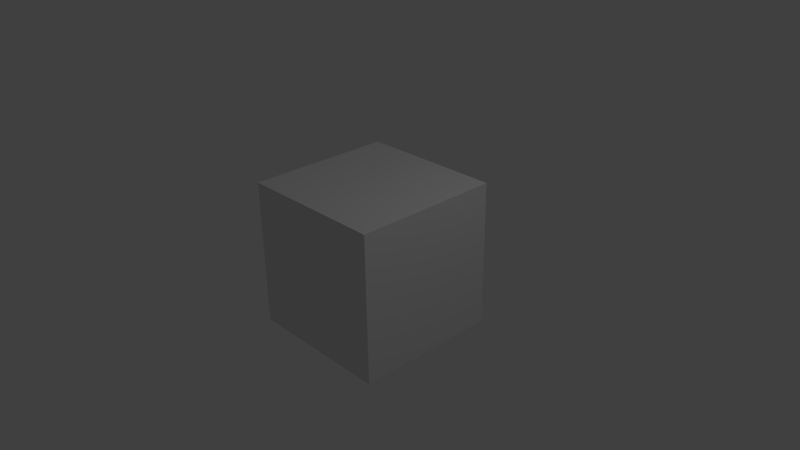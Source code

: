 # Source: uv_unwrap.blend  (saved by Blender 2.70.0; exported with 4.5.12 LTS)
import bpy
from mathutils import Matrix  # noqa: F401  (used for matrix-valued properties, if any)

bpy.ops.wm.read_factory_settings(use_empty=True)
scene = bpy.context.scene
scene.name = 'Scene'

# ---- collections
col_collection_1 = bpy.data.collections.new('Collection 1'); scene.collection.children.link(col_collection_1)

# ---- materials (node trees are filled in below, after node groups)
mat_material = bpy.data.materials.new('Material')
mat_material.alpha_threshold = 0.0
mat_material.use_transparent_shadow = False
mat_material.roughness = 0.5
mat_material.line_color = (0.0, 0.0, 0.0, 1.0)

# ---- material node trees

# ---- world
world_world = bpy.data.worlds.new('World'); scene.world = world_world
world_world.color = (0.05088, 0.05088, 0.05088)
world_world.use_sun_shadow = False
world_world.sun_shadow_jitter_overblur = 0.0
world_world.cycles.sampling_method = 'MANUAL'
world_world.cycles.sample_map_resolution = 256

# ---- cameras
cam_camera = bpy.data.cameras.new('Camera')
cam_camera.clip_end = 100.0
cam_camera.lens = 35.0
cam_camera.sensor_width = 32.0
cam_camera.sensor_height = 18.0
cam_camera.ortho_scale = 7.314
cam_camera.dof.focus_distance = 0.0
cam_camera.dof.aperture_fstop = 128.0

# ---- lights
light_lamp = bpy.data.lights.new('Lamp', 'POINT')
light_lamp.transmission_factor = 0.0
light_lamp.cutoff_distance = 30.0
light_lamp.energy = 100.0
light_lamp.shadow_buffer_clip_start = 1.001
light_lamp.shadow_soft_size = 0.1
light_lamp.shadow_maximum_resolution = 0.006
light_lamp.use_absolute_resolution = True
light_lamp.cycles.use_multiple_importance_sampling = False

# ---- meshes
me_cube = bpy.data.meshes.new('Cube')
me_cube.from_pydata([(1.0, 1.0, -1.0), (1.0, -1.0, -1.0), (-1.0, -1.0, -1.0), (-1.0, 1.0, -1.0), (1.0, 1.0, 1.0), (1.0, -1.0, 1.0), (-1.0, -1.0, 1.0), (-1.0, 1.0, 1.0)], [], [(0, 1, 2, 3), (4, 7, 6, 5), (0, 4, 5, 1), (1, 5, 6, 2), (2, 6, 7, 3), (4, 0, 3, 7)])
_uv = me_cube.uv_layers.new(name='UVMap')
_uv.uv.foreach_set('vector', [0.9847, 1.0, 0.9847, 1.969, 0.01539, 1.969, 0.01539, 1.0, 0.9847, 0.03073, 0.01539, 0.03073, 0.01539, -0.9385, 0.9847, -0.9385, 0.9847, 1.0, 0.9847, 0.03073, 1.954, 0.03073, 1.954, 1.0, 0.9847, 1.969, 0.9847, 2.939, 0.01539, 2.939, 0.01539, 1.969, -0.9539, 1.0, -0.9539, 0.03073, 0.01539, 0.03073, 0.01539, 1.0, 0.9847, 0.03073, 0.9847, 1.0, 0.01539, 1.0, 0.01539, 0.03073])
me_cube.materials.append(mat_material)
me_cube.use_remesh_preserve_volume = False
me_cube.use_remesh_preserve_attributes = False
me_cube.use_mirror_vertex_groups = False
me_cube.update()

# ---- objects
ob_cube = bpy.data.objects.new('Cube', me_cube)
ob_lamp = bpy.data.objects.new('Lamp', light_lamp)
ob_camera = bpy.data.objects.new('Camera', cam_camera)

# ---- transforms, parenting, visibility, modifiers, constraints
ob_cube.location = (0.0, 0.0, 0.0)
ob_cube.lock_rotations_4d = False
ob_cube.empty_display_type = 'ARROWS'
ob_cube.lineart.crease_threshold = 0.0
ob_lamp.location = (4.076, 1.005, 5.904)
ob_lamp.rotation_euler = (0.6503, 0.05522, 1.866)
ob_lamp.lock_rotations_4d = False
ob_lamp.empty_display_type = 'ARROWS'
ob_lamp.color = (0.0, 0.0, 0.0, 0.0)
ob_lamp.lineart.crease_threshold = 0.0
ob_camera.location = (7.481, -6.508, 5.344)
ob_camera.rotation_euler = (1.109, 0.01082, 0.8149)
ob_camera.lock_rotations_4d = False
ob_camera.empty_display_type = 'ARROWS'
ob_camera.color = (0.0, 0.0, 0.0, 0.0)
ob_camera.display_type = 'WIRE'
ob_camera.lineart.crease_threshold = 0.0

# ---- collection membership
col_collection_1.objects.link(ob_cube)
col_collection_1.objects.link(ob_lamp)
col_collection_1.objects.link(ob_camera)

# ---- scene / render settings (as saved in the file)
scene.camera = ob_camera
scene.frame_start = 1; scene.frame_end = 250; scene.frame_set(1)
scene.render.engine = 'BLENDER_EEVEE_NEXT'
scene.render.resolution_percentage = 50
scene.render.dither_intensity = 0.0
scene.cycles.use_denoising = False
scene.cycles.samples = 10
scene.cycles.sampling_pattern = 'TABULATED_SOBOL'
scene.cycles.light_sampling_threshold = 0.0
scene.cycles.use_adaptive_sampling = False
scene.cycles.use_light_tree = False
scene.cycles.blur_glossy = 0.0
scene.cycles.volume_bounces = 1
scene.cycles.pixel_filter_type = 'GAUSSIAN'
scene.cycles.sample_clamp_indirect = 0.0
scene.view_settings.view_transform = 'Standard'
bpy.context.view_layer.update()
